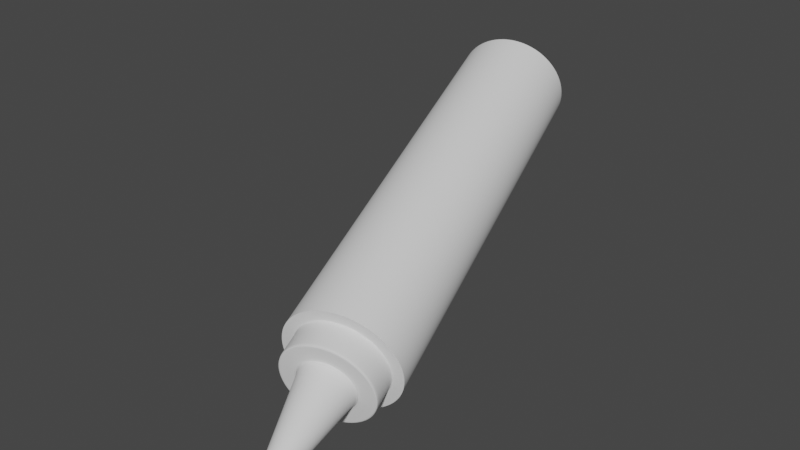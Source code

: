 # Source: sauce_bottle.blend  (saved by Blender 3.3.6; exported with 4.5.12 LTS)
import bpy
from mathutils import Matrix  # noqa: F401  (used for matrix-valued properties, if any)

bpy.ops.wm.read_factory_settings(use_empty=True)
scene = bpy.context.scene
scene.name = 'Scene'

# ---- collections
col_collection = bpy.data.collections.new('Collection'); scene.collection.children.link(col_collection)

# ---- world
world_world = bpy.data.worlds.new('World'); scene.world = world_world
world_world.use_nodes = True; world_world.node_tree.nodes.clear()
_N = world_world.node_tree.nodes; _L = world_world.node_tree.links
n0 = _N.new('ShaderNodeOutputWorld'); n0.name = 'World Output'; n0.location = (300, 300)
n1 = _N.new('ShaderNodeBackground'); n1.name = 'Background'; n1.location = (10, 300)
n1.inputs[0].default_value = (0.05088, 0.05088, 0.05088, 1.0)
_L.new(n1.outputs[0], n0.inputs[0])
n0.is_active_output = True
world_world.color = (0.05088, 0.05088, 0.05088)
world_world.use_sun_shadow = False
world_world.sun_shadow_jitter_overblur = 0.0

# ---- meshes
me_cylinder = bpy.data.meshes.new('Cylinder')
me_cylinder.from_pydata([(-0.0647, 0.2591, -0.03409), (-0.2588, 0.9589, 0.1534), (-0.04586, 0.2635, -0.03093), (-0.24, 0.9633, 0.1566), (-0.02774, 0.2667, -0.02418), (-0.2219, 0.9665, 0.1633), (-0.01104, 0.2687, -0.01409), (-0.2052, 0.9684, 0.1734), (0.003596, 0.2692, -0.001065), (-0.1905, 0.969, 0.1864), (0.01561, 0.2684, 0.01441), (-0.1785, 0.9682, 0.2019), (0.02454, 0.2663, 0.03172), (-0.1696, 0.966, 0.2192), (0.03003, 0.2628, 0.05023), (-0.1641, 0.9626, 0.2377), (0.03189, 0.2583, 0.0692), (-0.1622, 0.958, 0.2567), (0.03003, 0.2527, 0.08791), (-0.1641, 0.9525, 0.2754), (0.02454, 0.2464, 0.1057), (-0.1696, 0.9462, 0.2932), (0.01561, 0.2397, 0.1217), (-0.1785, 0.9394, 0.3092), (0.003596, 0.2326, 0.1355), (-0.1905, 0.9324, 0.323), (-0.01104, 0.2256, 0.1465), (-0.2052, 0.9254, 0.334), (-0.02774, 0.2189, 0.1543), (-0.2219, 0.9187, 0.3418), (-0.04586, 0.2127, 0.1585), (-0.24, 0.9125, 0.346), (-0.0647, 0.2074, 0.1591), (-0.2588, 0.9071, 0.3466), (-0.08355, 0.203, 0.1559), (-0.2777, 0.9028, 0.3434), (-0.1017, 0.1998, 0.1492), (-0.2958, 0.8995, 0.3367), (-0.1184, 0.1978, 0.1391), (-0.3125, 0.8976, 0.3266), (-0.133, 0.1973, 0.1261), (-0.3271, 0.897, 0.3136), (-0.145, 0.1981, 0.1106), (-0.3391, 0.8978, 0.2981), (-0.1539, 0.2003, 0.09328), (-0.3481, 0.9, 0.2808), (-0.1594, 0.2037, 0.07477), (-0.3536, 0.9034, 0.2623), (-0.1613, 0.2083, 0.0558), (-0.3554, 0.908, 0.2433), (-0.1594, 0.2138, 0.03709), (-0.3536, 0.9135, 0.2246), (-0.1539, 0.2201, 0.01935), (-0.3481, 0.9198, 0.2068), (-0.145, 0.2268, 0.003266), (-0.3391, 0.9266, 0.1908), (-0.133, 0.2339, -0.01054), (-0.3271, 0.9336, 0.177), (-0.1184, 0.2409, -0.02154), (-0.3125, 0.9406, 0.166), (-0.1017, 0.2476, -0.0293), (-0.2958, 0.9474, 0.1582), (-0.08355, 0.2538, -0.03354), (-0.2777, 0.9535, 0.154), (-0.0647, 0.2591, -0.03409), (-0.04586, 0.2635, -0.03093), (-0.02774, 0.2667, -0.02418), (-0.01104, 0.2687, -0.01409), (0.003596, 0.2692, -0.001065), (0.01561, 0.2684, 0.01441), (0.02454, 0.2663, 0.03172), (0.03003, 0.2628, 0.05023), (0.03189, 0.2583, 0.0692), (0.03003, 0.2527, 0.08791), (0.02454, 0.2464, 0.1057), (0.01561, 0.2397, 0.1217), (0.003596, 0.2326, 0.1355), (-0.01104, 0.2256, 0.1465), (-0.02774, 0.2189, 0.1543), (-0.04586, 0.2127, 0.1585), (-0.0647, 0.2074, 0.1591), (-0.08355, 0.203, 0.1559), (-0.1017, 0.1998, 0.1492), (-0.1184, 0.1978, 0.1391), (-0.133, 0.1973, 0.1261), (-0.145, 0.1981, 0.1106), (-0.1539, 0.2003, 0.09328), (-0.1594, 0.2037, 0.07477), (-0.1613, 0.2083, 0.0558), (-0.1594, 0.2138, 0.03709), (-0.1539, 0.2201, 0.01935), (-0.145, 0.2268, 0.003266), (-0.133, 0.2339, -0.01054), (-0.1184, 0.2409, -0.02154), (-0.1017, 0.2476, -0.0293), (-0.08355, 0.2538, -0.03354), (-0.0647, 0.2591, -0.03409), (-0.04586, 0.2635, -0.03093), (-0.02774, 0.2667, -0.02418), (-0.01104, 0.2687, -0.01409), (0.003596, 0.2692, -0.001065), (0.01561, 0.2684, 0.01441), (0.02454, 0.2663, 0.03172), (0.03003, 0.2628, 0.05023), (0.03189, 0.2583, 0.0692), (0.03003, 0.2527, 0.08791), (0.02454, 0.2464, 0.1057), (0.01561, 0.2397, 0.1217), (0.003596, 0.2326, 0.1355), (-0.01104, 0.2256, 0.1465), (-0.02774, 0.2189, 0.1543), (-0.04586, 0.2127, 0.1585), (-0.0647, 0.2074, 0.1591), (-0.08355, 0.203, 0.1559), (-0.1017, 0.1998, 0.1492), (-0.1184, 0.1978, 0.1391), (-0.133, 0.1973, 0.1261), (-0.145, 0.1981, 0.1106), (-0.1539, 0.2003, 0.09328), (-0.1594, 0.2037, 0.07477), (-0.1613, 0.2083, 0.0558), (-0.1594, 0.2138, 0.03709), (-0.1539, 0.2201, 0.01935), (-0.145, 0.2268, 0.003266), (-0.133, 0.2339, -0.01054), (-0.1184, 0.2409, -0.02154), (-0.1017, 0.2476, -0.0293), (-0.08355, 0.2538, -0.03354), (-0.0647, 0.254, -0.01477), (-0.04963, 0.2575, -0.01224), (-0.03513, 0.26, -0.006841), (-0.02177, 0.2616, 0.001226), (-0.01006, 0.262, 0.01165), (-0.0004539, 0.2614, 0.02402), (0.006687, 0.2597, 0.03788), (0.01108, 0.2569, 0.05268), (0.01257, 0.2533, 0.06786), (0.01108, 0.2488, 0.08283), (0.006687, 0.2438, 0.09702), (-0.0004539, 0.2384, 0.1099), (-0.01006, 0.2328, 0.1209), (-0.02177, 0.2271, 0.1297), (-0.03513, 0.2218, 0.1359), (-0.04963, 0.2168, 0.1393), (-0.0647, 0.2125, 0.1398), (-0.07978, 0.209, 0.1372), (-0.09428, 0.2065, 0.1318), (-0.1076, 0.2049, 0.1238), (-0.1193, 0.2045, 0.1134), (-0.129, 0.2051, 0.101), (-0.1361, 0.2069, 0.08712), (-0.1405, 0.2096, 0.07232), (-0.142, 0.2133, 0.05714), (-0.1405, 0.2177, 0.04217), (-0.1361, 0.2227, 0.02798), (-0.129, 0.2281, 0.01511), (-0.1193, 0.2338, 0.00407), (-0.1076, 0.2394, -0.004728), (-0.09428, 0.2447, -0.01094), (-0.07978, 0.2497, -0.01433), (-0.05176, 0.2073, -0.02727), (-0.03669, 0.2108, -0.02474), (-0.02219, 0.2134, -0.01934), (-0.008833, 0.2149, -0.01127), (0.002877, 0.2154, -0.0008517), (0.01249, 0.2147, 0.01152), (0.01963, 0.213, 0.02538), (0.02403, 0.2103, 0.04018), (0.02551, 0.2066, 0.05536), (0.02403, 0.2022, 0.07033), (0.01963, 0.1972, 0.08452), (0.01249, 0.1917, 0.09739), (0.002877, 0.1861, 0.1084), (-0.008833, 0.1805, 0.1172), (-0.02219, 0.1751, 0.1234), (-0.03669, 0.1702, 0.1268), (-0.05176, 0.1659, 0.1273), (-0.06684, 0.1624, 0.1247), (-0.08134, 0.1598, 0.1193), (-0.0947, 0.1583, 0.1113), (-0.1064, 0.1578, 0.1009), (-0.116, 0.1585, 0.08848), (-0.1232, 0.1602, 0.07462), (-0.1276, 0.1629, 0.05982), (-0.129, 0.1666, 0.04464), (-0.1276, 0.171, 0.02967), (-0.1232, 0.176, 0.01548), (-0.116, 0.1815, 0.002613), (-0.1064, 0.1871, -0.00843), (-0.0947, 0.1927, -0.01723), (-0.08134, 0.1981, -0.02344), (-0.06684, 0.203, -0.02683), (-0.05176, 0.199, 0.003635), (-0.04272, 0.2011, 0.005154), (-0.03402, 0.2027, 0.008395), (-0.02601, 0.2036, 0.01324), (-0.01898, 0.2039, 0.01949), (-0.01321, 0.2035, 0.02691), (-0.008929, 0.2024, 0.03523), (-0.00629, 0.2008, 0.04411), (-0.005399, 0.1986, 0.05322), (-0.00629, 0.1959, 0.0622), (-0.008929, 0.1929, 0.07071), (-0.01321, 0.1897, 0.07843), (-0.01898, 0.1863, 0.08506), (-0.02601, 0.1829, 0.09034), (-0.03402, 0.1797, 0.09407), (-0.04272, 0.1768, 0.0961), (-0.05176, 0.1742, 0.09636), (-0.06081, 0.1721, 0.09485), (-0.06951, 0.1705, 0.0916), (-0.07752, 0.1696, 0.08676), (-0.08455, 0.1693, 0.08051), (-0.09031, 0.1697, 0.07309), (-0.0946, 0.1708, 0.06477), (-0.09724, 0.1724, 0.05589), (-0.09813, 0.1746, 0.04678), (-0.09724, 0.1773, 0.0378), (-0.0946, 0.1803, 0.02929), (-0.09031, 0.1835, 0.02157), (-0.08455, 0.1869, 0.01494), (-0.07752, 0.1903, 0.009663), (-0.06951, 0.1935, 0.005934), (-0.06081, 0.1964, 0.003899), (-8.397e-08, 0.003354, -0.01252), (0.002442, 0.003922, -0.01211), (0.004791, 0.004339, -0.01123), (0.006955, 0.004589, -0.009927), (0.008852, 0.004663, -0.008238), (0.01041, 0.004557, -0.006233), (0.01157, 0.004277, -0.003989), (0.01228, 0.003832, -0.001591), (0.01252, 0.00324, 0.000868), (0.01228, 0.002523, 0.003294), (0.01157, 0.00171, 0.005592), (0.01041, 0.0008302, 0.007677), (0.008852, -8.105e-05, 0.009466), (0.006955, -0.0009892, 0.01089), (0.004791, -0.001859, 0.0119), (0.002442, -0.002658, 0.01245), (-8.616e-08, -0.003355, 0.01252), (-0.002442, -0.003922, 0.01211), (-0.004791, -0.004339, 0.01123), (-0.006955, -0.004589, 0.009926), (-0.008852, -0.004663, 0.008238), (-0.01041, -0.004558, 0.006233), (-0.01157, -0.004277, 0.003988), (-0.01228, -0.003832, 0.001591), (-0.01252, -0.00324, -0.0008683), (-0.01228, -0.002524, -0.003294), (-0.01157, -0.00171, -0.005593), (-0.01041, -0.0008306, -0.007677), (-0.008852, 8.058e-05, -0.009466), (-0.006955, 0.0009887, -0.01089), (-0.004791, 0.001859, -0.0119), (-0.002442, 0.002658, -0.01245), (-0.2578, 0.9552, 0.1524), (-0.2389, 0.9596, 0.1556), (-0.2208, 0.9628, 0.1623), (-0.2041, 0.9647, 0.1724), (-0.1895, 0.9653, 0.1854), (-0.1775, 0.9645, 0.2009), (-0.1685, 0.9623, 0.2182), (-0.1631, 0.9589, 0.2367), (-0.1612, 0.9543, 0.2557), (-0.1631, 0.9488, 0.2744), (-0.1685, 0.9425, 0.2922), (-0.1775, 0.9357, 0.3082), (-0.1895, 0.9287, 0.322), (-0.2041, 0.9217, 0.333), (-0.2208, 0.915, 0.3408), (-0.2389, 0.9088, 0.345), (-0.2578, 0.9034, 0.3456), (-0.2766, 0.899, 0.3424), (-0.2948, 0.8958, 0.3357), (-0.3115, 0.8939, 0.3256), (-0.3261, 0.8933, 0.3126), (-0.3381, 0.8941, 0.2971), (-0.347, 0.8963, 0.2798), (-0.3525, 0.8997, 0.2613), (-0.3544, 0.9043, 0.2423), (-0.3525, 0.9098, 0.2236), (-0.347, 0.9161, 0.2059), (-0.3381, 0.9229, 0.1898), (-0.3261, 0.9299, 0.176), (-0.3115, 0.9369, 0.165), (-0.2948, 0.9436, 0.1572), (-0.2766, 0.9498, 0.153), (-0.24, 0.9633, 0.1566), (-0.2588, 0.9589, 0.1534), (-0.2219, 0.9665, 0.1633), (-0.2052, 0.9684, 0.1734), (-0.1905, 0.969, 0.1864), (-0.1785, 0.9682, 0.2019), (-0.1696, 0.966, 0.2192), (-0.1641, 0.9626, 0.2377), (-0.1622, 0.958, 0.2567), (-0.1641, 0.9525, 0.2754), (-0.1696, 0.9462, 0.2932), (-0.1785, 0.9394, 0.3092), (-0.1905, 0.9324, 0.323), (-0.2052, 0.9254, 0.334), (-0.2219, 0.9187, 0.3418), (-0.24, 0.9125, 0.346), (-0.2588, 0.9071, 0.3466), (-0.2777, 0.9028, 0.3434), (-0.2958, 0.8995, 0.3367), (-0.3125, 0.8976, 0.3266), (-0.3271, 0.897, 0.3136), (-0.3391, 0.8978, 0.2981), (-0.3481, 0.9, 0.2808), (-0.3536, 0.9034, 0.2623), (-0.3554, 0.908, 0.2433), (-0.3536, 0.9135, 0.2246), (-0.3481, 0.9198, 0.2068), (-0.3391, 0.9266, 0.1908), (-0.3271, 0.9336, 0.177), (-0.3125, 0.9406, 0.166), (-0.2958, 0.9474, 0.1582), (-0.2777, 0.9535, 0.154), (-0.04586, 0.2635, -0.03093), (-0.02774, 0.2667, -0.02418), (-0.01104, 0.2687, -0.01409), (0.003596, 0.2692, -0.001065), (0.01561, 0.2684, 0.01441), (0.02454, 0.2663, 0.03172), (0.03003, 0.2628, 0.05023), (0.03189, 0.2583, 0.0692), (0.03003, 0.2527, 0.08791), (0.02454, 0.2464, 0.1057), (0.01561, 0.2397, 0.1217), (0.003596, 0.2326, 0.1355), (-0.01104, 0.2256, 0.1465), (-0.02774, 0.2189, 0.1543), (-0.04586, 0.2127, 0.1585), (-0.0647, 0.2074, 0.1591), (-0.08355, 0.203, 0.1559), (-0.1017, 0.1998, 0.1492), (-0.1184, 0.1978, 0.1391), (-0.133, 0.1973, 0.1261), (-0.145, 0.1981, 0.1106), (-0.1539, 0.2003, 0.09328), (-0.1594, 0.2037, 0.07477), (-0.1613, 0.2083, 0.0558), (-0.1594, 0.2138, 0.03709), (-0.1539, 0.2201, 0.01935), (-0.145, 0.2268, 0.003266), (-0.133, 0.2339, -0.01054), (-0.1184, 0.2409, -0.02154), (-0.1017, 0.2476, -0.0293), (-0.08355, 0.2538, -0.03354), (-0.0647, 0.2591, -0.03409), (0.01257, 0.2533, 0.06786), (0.01108, 0.2569, 0.05268), (-0.1361, 0.2069, 0.08712), (-0.129, 0.2051, 0.101), (0.01108, 0.2488, 0.08283), (-0.1405, 0.2096, 0.07232), (0.006687, 0.2438, 0.09702), (-0.142, 0.2133, 0.05714), (-0.0004539, 0.2384, 0.1099), (-0.1405, 0.2177, 0.04217), (-0.01006, 0.2328, 0.1209), (-0.1361, 0.2227, 0.02798), (-0.02177, 0.2271, 0.1297), (-0.129, 0.2281, 0.01511), (-0.03513, 0.2218, 0.1359), (-0.04963, 0.2575, -0.01224), (-0.0647, 0.254, -0.01477), (-0.1193, 0.2338, 0.00407), (-0.04963, 0.2168, 0.1393), (-0.03513, 0.26, -0.006841), (-0.1076, 0.2394, -0.004728), (-0.0647, 0.2125, 0.1398), (-0.02177, 0.2616, 0.001226), (-0.09428, 0.2447, -0.01094), (-0.07978, 0.209, 0.1372), (-0.01006, 0.262, 0.01165), (-0.07978, 0.2497, -0.01433), (-0.09428, 0.2065, 0.1318), (-0.0004539, 0.2614, 0.02402), (-0.1076, 0.2049, 0.1238), (0.006687, 0.2597, 0.03788), (-0.1193, 0.2045, 0.1134), (0.02551, 0.2066, 0.05536), (-0.1232, 0.1602, 0.07462), (0.02403, 0.2022, 0.07033), (-0.1276, 0.1629, 0.05982), (0.01963, 0.1972, 0.08452), (-0.129, 0.1666, 0.04464), (0.01249, 0.1917, 0.09739), (-0.1276, 0.171, 0.02967), (0.002877, 0.1861, 0.1084), (-0.1232, 0.176, 0.01548), (-0.008833, 0.1805, 0.1172), (-0.116, 0.1815, 0.002613), (-0.02219, 0.1751, 0.1234), (-0.03669, 0.2108, -0.02474), (-0.1064, 0.1871, -0.00843), (-0.03669, 0.1702, 0.1268), (-0.02219, 0.2134, -0.01934), (-0.0947, 0.1927, -0.01723), (-0.05176, 0.1659, 0.1273), (-0.008833, 0.2149, -0.01127), (-0.08134, 0.1981, -0.02344), (-0.06684, 0.1624, 0.1247), (0.002877, 0.2154, -0.0008517), (-0.06684, 0.203, -0.02683), (-0.08134, 0.1598, 0.1193), (0.01249, 0.2147, 0.01152), (-0.0947, 0.1583, 0.1113), (0.01963, 0.213, 0.02538), (-0.1064, 0.1578, 0.1009), (0.02403, 0.2103, 0.04018), (-0.116, 0.1585, 0.08848), (-0.05176, 0.2073, -0.02727), (-0.03402, 0.1797, 0.09407), (-0.02601, 0.1829, 0.09034), (-0.04272, 0.2011, 0.005154), (-0.05176, 0.199, 0.003635), (-0.08455, 0.1869, 0.01494), (-0.09031, 0.1835, 0.02157), (-0.04272, 0.1768, 0.0961), (-0.03402, 0.2027, 0.008395), (-0.07752, 0.1903, 0.009663), (-0.05176, 0.1742, 0.09636), (-0.02601, 0.2036, 0.01324), (-0.06951, 0.1935, 0.005934), (-0.06081, 0.1721, 0.09485), (-0.01898, 0.2039, 0.01949), (-0.06081, 0.1964, 0.003899), (-0.06951, 0.1705, 0.0916), (-0.01321, 0.2035, 0.02691), (-0.07752, 0.1696, 0.08676), (-0.008929, 0.2024, 0.03523), (-0.08455, 0.1693, 0.08051), (-0.00629, 0.2008, 0.04411), (-0.09031, 0.1697, 0.07309), (-0.005399, 0.1986, 0.05322), (-0.0946, 0.1708, 0.06477), (-0.00629, 0.1959, 0.0622), (-0.09724, 0.1724, 0.05589), (-0.008929, 0.1929, 0.07071), (-0.09813, 0.1746, 0.04678), (-0.01321, 0.1897, 0.07843), (-0.09724, 0.1773, 0.0378), (-0.01898, 0.1863, 0.08506), (-0.0946, 0.1803, 0.02929), (0.00479, -0.001859, 0.0119), (0.002442, 0.003922, -0.01211), (-0.008852, 8.058e-05, -0.009466), (0.002442, -0.002658, 0.01245), (0.004791, 0.004339, -0.01123), (-0.006955, 0.0009887, -0.01089), (-8.616e-08, -0.003355, 0.01252), (0.006955, 0.004589, -0.009927), (-0.004791, 0.001859, -0.0119), (-0.002442, -0.003922, 0.01211), (0.008852, 0.004663, -0.008238), (-0.002442, 0.002658, -0.01245), (-0.004791, -0.004339, 0.01123), (0.01041, 0.004557, -0.006233), (-0.006955, -0.004589, 0.009926), (0.01157, 0.004277, -0.003989), (-0.008852, -0.004663, 0.008238), (0.01228, 0.003832, -0.001591), (-0.01041, -0.004558, 0.006233), (0.01252, 0.00324, 0.000868), (-0.01157, -0.004277, 0.003988), (0.01228, 0.002523, 0.003294), (-0.01228, -0.003832, 0.001591), (0.01157, 0.00171, 0.005592), (-0.01252, -0.00324, -0.0008683), (0.01041, 0.0008302, 0.007677), (-0.01228, -0.002524, -0.003294), (0.008852, -8.105e-05, 0.009466), (-0.01157, -0.00171, -0.005593), (0.006955, -0.0009892, 0.01089), (-8.397e-08, 0.003354, -0.01252), (-0.01041, -0.0008306, -0.007677), (-8.397e-08, 0.003354, -0.01252), (0.002442, 0.003922, -0.01211), (0.004791, 0.004339, -0.01123), (0.006955, 0.004589, -0.009927), (0.008852, 0.004663, -0.008238), (0.01041, 0.004557, -0.006233), (0.01157, 0.004277, -0.003989), (0.01228, 0.003832, -0.001591), (0.01252, 0.00324, 0.000868), (0.01228, 0.002523, 0.003294), (0.01157, 0.00171, 0.005592), (0.01041, 0.0008302, 0.007677), (0.008852, -8.105e-05, 0.009466), (0.006955, -0.0009892, 0.01089), (0.004791, -0.001859, 0.0119), (0.002442, -0.002658, 0.01245), (-8.616e-08, -0.003355, 0.01252), (-0.002442, -0.003922, 0.01211), (-0.004791, -0.004339, 0.01123), (-0.006955, -0.004589, 0.009926), (-0.008852, -0.004663, 0.008238), (-0.01041, -0.004558, 0.006233), (-0.01157, -0.004277, 0.003988), (-0.01228, -0.003832, 0.001591), (-0.01252, -0.00324, -0.0008683), (-0.01228, -0.002524, -0.003294), (-0.01157, -0.00171, -0.005593), (-0.01041, -0.0008306, -0.007677), (-0.008852, 8.058e-05, -0.009466), (-0.006955, 0.0009887, -0.01089), (-0.004791, 0.001859, -0.0119), (-0.002442, 0.002658, -0.01245)], [], [(256, 289, 288, 257), (257, 288, 290, 258), (258, 290, 291, 259), (259, 291, 292, 260), (260, 292, 293, 261), (261, 293, 294, 262), (262, 294, 295, 263), (263, 295, 296, 264), (264, 296, 297, 265), (265, 297, 298, 266), (266, 298, 299, 267), (267, 299, 300, 268), (268, 300, 301, 269), (269, 301, 302, 270), (270, 302, 303, 271), (271, 303, 304, 272), (272, 304, 305, 273), (273, 305, 306, 274), (274, 306, 307, 275), (275, 307, 308, 276), (276, 308, 309, 277), (277, 309, 310, 278), (278, 310, 311, 279), (279, 311, 312, 280), (280, 312, 313, 281), (281, 313, 314, 282), (282, 314, 315, 283), (283, 315, 316, 284), (284, 316, 317, 285), (285, 317, 318, 286), (3, 1, 63, 61, 59, 57, 55, 53, 51, 49, 47, 45, 43, 41, 39, 37, 35, 33, 31, 29, 27, 25, 23, 21, 19, 17, 15, 13, 11, 9, 7, 5), (286, 318, 319, 287), (287, 319, 289, 256), (2, 4, 66, 65), (65, 66, 98, 97), (20, 22, 75, 74), (38, 40, 84, 83), (56, 58, 93, 92), (12, 14, 71, 70), (30, 32, 80, 79), (48, 50, 89, 88), (4, 6, 67, 66), (22, 24, 76, 75), (40, 42, 85, 84), (58, 60, 94, 93), (14, 16, 72, 71), (32, 34, 81, 80), (50, 52, 90, 89), (6, 8, 68, 67), (24, 26, 77, 76), (42, 44, 86, 85), (60, 62, 95, 94), (16, 18, 73, 72), (34, 36, 82, 81), (52, 54, 91, 90), (8, 10, 69, 68), (26, 28, 78, 77), (44, 46, 87, 86), (0, 2, 65, 64), (62, 0, 64, 95), (18, 20, 74, 73), (36, 38, 83, 82), (54, 56, 92, 91), (10, 12, 70, 69), (28, 30, 79, 78), (46, 48, 88, 87), (100, 101, 133, 132), (92, 93, 125, 124), (79, 80, 112, 111), (66, 67, 99, 98), (93, 94, 126, 125), (80, 81, 113, 112), (67, 68, 100, 99), (94, 95, 127, 126), (81, 82, 114, 113), (68, 69, 101, 100), (95, 64, 96, 127), (82, 83, 115, 114), (69, 70, 102, 101), (83, 84, 116, 115), (70, 71, 103, 102), (84, 85, 117, 116), (71, 72, 104, 103), (85, 86, 118, 117), (72, 73, 105, 104), (86, 87, 119, 118), (73, 74, 106, 105), (87, 88, 120, 119), (74, 75, 107, 106), (88, 89, 121, 120), (75, 76, 108, 107), (89, 90, 122, 121), (76, 77, 109, 108), (90, 91, 123, 122), (77, 78, 110, 109), (64, 65, 97, 96), (91, 92, 124, 123), (78, 79, 111, 110), (413, 384, 168, 167), (127, 96, 128, 159), (114, 115, 147, 146), (101, 102, 134, 133), (115, 116, 148, 147), (102, 103, 135, 134), (116, 117, 149, 148), (103, 104, 136, 135), (117, 118, 150, 149), (104, 105, 137, 136), (118, 119, 151, 150), (105, 106, 138, 137), (119, 120, 152, 151), (106, 107, 139, 138), (120, 121, 153, 152), (107, 108, 140, 139), (121, 122, 154, 153), (108, 109, 141, 140), (122, 123, 155, 154), (109, 110, 142, 141), (96, 97, 129, 128), (123, 124, 156, 155), (110, 111, 143, 142), (97, 98, 130, 129), (124, 125, 157, 156), (111, 112, 144, 143), (98, 99, 131, 130), (125, 126, 158, 157), (112, 113, 145, 144), (99, 100, 132, 131), (126, 127, 159, 158), (113, 114, 146, 145), (170, 171, 203, 202), (414, 385, 182, 181), (384, 386, 169, 168), (385, 387, 183, 182), (386, 388, 170, 169), (387, 389, 184, 183), (388, 390, 171, 170), (389, 391, 185, 184), (390, 392, 172, 171), (391, 393, 186, 185), (392, 394, 173, 172), (393, 395, 187, 186), (394, 396, 174, 173), (415, 397, 161, 160), (395, 398, 188, 187), (396, 399, 175, 174), (397, 400, 162, 161), (398, 401, 189, 188), (399, 402, 176, 175), (400, 403, 163, 162), (401, 404, 190, 189), (402, 405, 177, 176), (403, 406, 164, 163), (404, 407, 191, 190), (405, 408, 178, 177), (406, 409, 165, 164), (407, 415, 160, 191), (408, 410, 179, 178), (409, 411, 166, 165), (410, 412, 180, 179), (411, 413, 167, 166), (412, 414, 181, 180), (477, 448, 494, 493), (184, 185, 217, 216), (171, 172, 204, 203), (185, 186, 218, 217), (172, 173, 205, 204), (186, 187, 219, 218), (173, 174, 206, 205), (160, 161, 193, 192), (187, 188, 220, 219), (174, 175, 207, 206), (161, 162, 194, 193), (188, 189, 221, 220), (175, 176, 208, 207), (162, 163, 195, 194), (189, 190, 222, 221), (176, 177, 209, 208), (163, 164, 196, 195), (190, 191, 223, 222), (177, 178, 210, 209), (164, 165, 197, 196), (191, 160, 192, 223), (178, 179, 211, 210), (165, 166, 198, 197), (179, 180, 212, 211), (166, 167, 199, 198), (180, 181, 213, 212), (167, 168, 200, 199), (181, 182, 214, 213), (168, 169, 201, 200), (182, 183, 215, 214), (169, 170, 202, 201), (183, 184, 216, 215), (224, 225, 226, 227, 228, 229, 230, 231, 232, 233, 234, 235, 236, 237, 238, 239, 240, 241, 242, 243, 244, 245, 246, 247, 248, 249, 250, 251, 252, 253, 254, 255), (478, 449, 481, 480), (479, 450, 508, 507), (448, 451, 495, 494), (449, 452, 482, 481), (450, 453, 509, 508), (451, 454, 496, 495), (452, 455, 483, 482), (453, 456, 510, 509), (454, 457, 497, 496), (455, 458, 484, 483), (456, 459, 511, 510), (457, 460, 498, 497), (458, 461, 485, 484), (459, 478, 480, 511), (460, 462, 499, 498), (461, 463, 486, 485), (462, 464, 500, 499), (463, 465, 487, 486), (464, 466, 501, 500), (465, 467, 488, 487), (466, 468, 502, 501), (467, 469, 489, 488), (468, 470, 503, 502), (469, 471, 490, 489), (470, 472, 504, 503), (471, 473, 491, 490), (472, 474, 505, 504), (473, 475, 492, 491), (474, 476, 506, 505), (475, 477, 493, 492), (476, 479, 507, 506), (350, 287, 256, 351), (349, 286, 287, 350), (348, 285, 286, 349), (347, 284, 285, 348), (346, 283, 284, 347), (345, 282, 283, 346), (344, 281, 282, 345), (343, 280, 281, 344), (342, 279, 280, 343), (341, 278, 279, 342), (340, 277, 278, 341), (339, 276, 277, 340), (338, 275, 276, 339), (337, 274, 275, 338), (336, 273, 274, 337), (335, 272, 273, 336), (334, 271, 272, 335), (333, 270, 271, 334), (332, 269, 270, 333), (331, 268, 269, 332), (330, 267, 268, 331), (329, 266, 267, 330), (328, 265, 266, 329), (327, 264, 265, 328), (326, 263, 264, 327), (325, 262, 263, 326), (324, 261, 262, 325), (323, 260, 261, 324), (322, 259, 260, 323), (321, 258, 259, 322), (320, 257, 258, 321), (351, 256, 257, 320), (1, 3, 288, 289), (3, 5, 290, 288), (5, 7, 291, 290), (7, 9, 292, 291), (9, 11, 293, 292), (11, 13, 294, 293), (13, 15, 295, 294), (15, 17, 296, 295), (17, 19, 297, 296), (19, 21, 298, 297), (21, 23, 299, 298), (23, 25, 300, 299), (25, 27, 301, 300), (27, 29, 302, 301), (29, 31, 303, 302), (31, 33, 304, 303), (33, 35, 305, 304), (35, 37, 306, 305), (37, 39, 307, 306), (39, 41, 308, 307), (41, 43, 309, 308), (43, 45, 310, 309), (45, 47, 311, 310), (47, 49, 312, 311), (49, 51, 313, 312), (51, 53, 314, 313), (53, 55, 315, 314), (55, 57, 316, 315), (57, 59, 317, 316), (59, 61, 318, 317), (61, 63, 319, 318), (63, 1, 289, 319), (0, 351, 320, 2), (2, 320, 321, 4), (4, 321, 322, 6), (6, 322, 323, 8), (8, 323, 324, 10), (10, 324, 325, 12), (12, 325, 326, 14), (14, 326, 327, 16), (16, 327, 328, 18), (18, 328, 329, 20), (20, 329, 330, 22), (22, 330, 331, 24), (24, 331, 332, 26), (26, 332, 333, 28), (28, 333, 334, 30), (30, 334, 335, 32), (32, 335, 336, 34), (34, 336, 337, 36), (36, 337, 338, 38), (38, 338, 339, 40), (40, 339, 340, 42), (42, 340, 341, 44), (44, 341, 342, 46), (46, 342, 343, 48), (48, 343, 344, 50), (50, 344, 345, 52), (52, 345, 346, 54), (54, 346, 347, 56), (56, 347, 348, 58), (58, 348, 349, 60), (60, 349, 350, 62), (62, 350, 351, 0), (148, 149, 355, 383), (134, 135, 353, 382), (147, 148, 383, 381), (133, 134, 382, 380), (146, 147, 381, 379), (159, 128, 368, 378), (132, 133, 380, 377), (145, 146, 379, 376), (158, 159, 378, 375), (131, 132, 377, 374), (144, 145, 376, 373), (157, 158, 375, 372), (130, 131, 374, 371), (143, 144, 373, 370), (156, 157, 372, 369), (129, 130, 371, 367), (142, 143, 370, 366), (155, 156, 369, 365), (128, 129, 367, 368), (141, 142, 366, 364), (154, 155, 365, 363), (140, 141, 364, 362), (153, 154, 363, 361), (139, 140, 362, 360), (152, 153, 361, 359), (138, 139, 360, 358), (151, 152, 359, 357), (137, 138, 358, 356), (150, 151, 357, 354), (136, 137, 356, 352), (149, 150, 354, 355), (135, 136, 352, 353), (383, 355, 414, 412), (382, 353, 413, 411), (381, 383, 412, 410), (380, 382, 411, 409), (379, 381, 410, 408), (378, 368, 415, 407), (377, 380, 409, 406), (376, 379, 408, 405), (375, 378, 407, 404), (374, 377, 406, 403), (373, 376, 405, 402), (372, 375, 404, 401), (371, 374, 403, 400), (370, 373, 402, 399), (369, 372, 401, 398), (367, 371, 400, 397), (366, 370, 399, 396), (365, 369, 398, 395), (368, 367, 397, 415), (364, 366, 396, 394), (363, 365, 395, 393), (362, 364, 394, 392), (361, 363, 393, 391), (360, 362, 392, 390), (359, 361, 391, 389), (358, 360, 390, 388), (357, 359, 389, 387), (356, 358, 388, 386), (354, 357, 387, 385), (352, 356, 386, 384), (355, 354, 385, 414), (353, 352, 384, 413), (218, 219, 421, 447), (204, 205, 417, 446), (217, 218, 447, 445), (203, 204, 446, 444), (216, 217, 445, 443), (202, 203, 444, 442), (215, 216, 443, 441), (201, 202, 442, 440), (214, 215, 441, 439), (200, 201, 440, 438), (213, 214, 439, 437), (199, 200, 438, 436), (212, 213, 437, 435), (198, 199, 436, 434), (211, 212, 435, 433), (197, 198, 434, 432), (210, 211, 433, 431), (223, 192, 419, 430), (196, 197, 432, 429), (209, 210, 431, 428), (222, 223, 430, 427), (195, 196, 429, 426), (208, 209, 428, 425), (221, 222, 427, 424), (194, 195, 426, 423), (207, 208, 425, 422), (220, 221, 424, 420), (193, 194, 423, 418), (206, 207, 422, 416), (219, 220, 420, 421), (192, 193, 418, 419), (205, 206, 416, 417), (447, 421, 479, 476), (446, 417, 477, 475), (445, 447, 476, 474), (444, 446, 475, 473), (443, 445, 474, 472), (442, 444, 473, 471), (441, 443, 472, 470), (440, 442, 471, 469), (439, 441, 470, 468), (438, 440, 469, 467), (437, 439, 468, 466), (436, 438, 467, 465), (435, 437, 466, 464), (434, 436, 465, 463), (433, 435, 464, 462), (432, 434, 463, 461), (431, 433, 462, 460), (430, 419, 478, 459), (429, 432, 461, 458), (428, 431, 460, 457), (427, 430, 459, 456), (426, 429, 458, 455), (425, 428, 457, 454), (424, 427, 456, 453), (423, 426, 455, 452), (422, 425, 454, 451), (420, 424, 453, 450), (418, 423, 452, 449), (416, 422, 451, 448), (421, 420, 450, 479), (419, 418, 449, 478), (417, 416, 448, 477), (225, 224, 480, 481), (226, 225, 481, 482), (227, 226, 482, 483), (228, 227, 483, 484), (229, 228, 484, 485), (230, 229, 485, 486), (231, 230, 486, 487), (232, 231, 487, 488), (233, 232, 488, 489), (234, 233, 489, 490), (235, 234, 490, 491), (236, 235, 491, 492), (237, 236, 492, 493), (238, 237, 493, 494), (239, 238, 494, 495), (240, 239, 495, 496), (241, 240, 496, 497), (242, 241, 497, 498), (243, 242, 498, 499), (244, 243, 499, 500), (245, 244, 500, 501), (246, 245, 501, 502), (247, 246, 502, 503), (248, 247, 503, 504), (249, 248, 504, 505), (250, 249, 505, 506), (251, 250, 506, 507), (252, 251, 507, 508), (253, 252, 508, 509), (254, 253, 509, 510), (255, 254, 510, 511), (224, 255, 511, 480)])
_uv = me_cylinder.uv_layers.new(name='UVMap')
_uv.uv.foreach_set('vector', [1.0, 1.0, 1.0, 1.0, 0.9688, 1.0, 0.9688, 1.0, 0.9688, 1.0, 0.9688, 1.0, 0.9375, 1.0, 0.9375, 1.0, 0.9375, 1.0, 0.9375, 1.0, 0.9062, 1.0, 0.9062, 1.0, 0.9062, 1.0, 0.9062, 1.0, 0.875, 1.0, 0.875, 1.0, 0.875, 1.0, 0.875, 1.0, 0.8438, 1.0, 0.8438, 1.0, 0.8438, 1.0, 0.8438, 1.0, 0.8125, 1.0, 0.8125, 1.0, 0.8125, 1.0, 0.8125, 1.0, 0.7812, 0.9208, 0.7812, 0.9208, 0.7812, 0.9208, 0.7812, 0.9208, 0.75, 1.0, 0.75, 1.0, 0.75, 1.0, 0.75, 1.0, 0.7188, 1.0, 0.7188, 1.0, 0.7188, 1.0, 0.7188, 1.0, 0.6875, 1.0, 0.6875, 1.0, 0.6875, 1.0, 0.6875, 1.0, 0.6563, 1.0, 0.6563, 1.0, 0.6563, 1.0, 0.6563, 1.0, 0.625, 1.0, 0.625, 1.0, 0.625, 1.0, 0.625, 1.0, 0.5938, 1.0, 0.5938, 1.0, 0.5938, 1.0, 0.5938, 1.0, 0.5625, 1.0, 0.5625, 1.0, 0.5625, 1.0, 0.5625, 1.0, 0.5312, 1.0, 0.5312, 1.0, 0.5312, 1.0, 0.5312, 1.0, 0.5, 1.0, 0.5, 1.0, 0.5, 1.0, 0.5, 1.0, 0.4688, 1.0, 0.4688, 1.0, 0.4688, 1.0, 0.4688, 1.0, 0.4375, 1.0, 0.4375, 1.0, 0.4375, 1.0, 0.4375, 1.0, 0.4062, 1.0, 0.4062, 1.0, 0.4062, 1.0, 0.4062, 1.0, 0.375, 1.0, 0.375, 1.0, 0.375, 1.0, 0.375, 1.0, 0.3438, 1.0, 0.3438, 1.0, 0.3438, 1.0, 0.3438, 1.0, 0.3125, 1.0, 0.3125, 1.0, 0.3125, 1.0, 0.3125, 1.0, 0.2812, 1.0, 0.2812, 1.0, 0.2812, 1.0, 0.2812, 1.0, 0.25, 1.0, 0.25, 1.0, 0.25, 1.0, 0.25, 1.0, 0.2188, 0.9208, 0.2188, 0.9208, 0.2188, 0.9208, 0.2188, 0.9208, 0.1875, 1.0, 0.1875, 1.0, 0.1875, 1.0, 0.1875, 1.0, 0.1562, 1.0, 0.1562, 1.0, 0.1562, 1.0, 0.1562, 1.0, 0.125, 1.0, 0.125, 1.0, 0.125, 1.0, 0.125, 1.0, 0.09375, 1.0, 0.09375, 1.0, 0.09375, 1.0, 0.09375, 1.0, 0.0625, 1.0, 0.0625, 1.0, 0.2968, 0.4854, 0.25, 0.49, 0.2032, 0.4854, 0.1582, 0.4717, 0.1167, 0.4496, 0.08029, 0.4197, 0.05045, 0.3833, 0.02827, 0.3418, 0.01461, 0.2968, 0.01, 0.25, 0.01461, 0.2032, 0.02827, 0.1582, 0.05045, 0.1167, 0.08029, 0.08029, 0.1167, 0.05045, 0.1582, 0.02827, 0.2032, 0.01461, 0.25, 0.01, 0.2968, 0.01461, 0.3418, 0.02827, 0.3833, 0.05045, 0.4197, 0.08029, 0.4496, 0.1167, 0.4717, 0.1582, 0.4854, 0.2032, 0.49, 0.25, 0.4854, 0.2968, 0.4717, 0.3418, 0.4496, 0.3833, 0.4197, 0.4197, 0.3833, 0.4496, 0.3418, 0.4717, 0.0625, 1.0, 0.0625, 1.0, 0.03125, 1.0, 0.03125, 1.0, 0.03125, 1.0, 0.03125, 1.0, 9.313e-10, 1.0, 9.313e-10, 1.0, 0.9688, 0.5, 0.9375, 0.5, 0.9375, 0.5, 0.9688, 0.5, 0.9688, 0.5, 0.9375, 0.5, 0.9375, 0.5, 0.9688, 0.5, 0.6875, 0.5, 0.6562, 0.5, 0.6562, 0.5, 0.6875, 0.5, 0.4062, 0.5, 0.375, 0.5, 0.375, 0.5, 0.4062, 0.5, 0.125, 0.5, 0.09375, 0.5, 0.09375, 0.5, 0.125, 0.5, 0.8125, 0.5, 0.7812, 0.5, 0.7812, 0.5, 0.8125, 0.5, 0.5312, 0.5, 0.5, 0.5, 0.5, 0.5, 0.5312, 0.5, 0.25, 0.5, 0.2188, 0.5, 0.2188, 0.5, 0.25, 0.5, 0.9375, 0.5, 0.9062, 0.5, 0.9062, 0.5, 0.9375, 0.5, 0.6562, 0.5, 0.625, 0.5, 0.625, 0.5, 0.6562, 0.5, 0.375, 0.5, 0.3438, 0.5, 0.3438, 0.5, 0.375, 0.5, 0.09375, 0.5, 0.0625, 0.5, 0.0625, 0.5, 0.09375, 0.5, 0.7812, 0.5, 0.75, 0.5, 0.75, 0.5, 0.7812, 0.5, 0.5, 0.5, 0.4688, 0.5, 0.4688, 0.5, 0.5, 0.5, 0.2188, 0.5, 0.1875, 0.5, 0.1875, 0.5, 0.2188, 0.5, 0.9062, 0.5, 0.875, 0.5, 0.875, 0.5, 0.9062, 0.5, 0.625, 0.5, 0.5938, 0.5, 0.5938, 0.5, 0.625, 0.5, 0.3438, 0.5, 0.3125, 0.5, 0.3125, 0.5, 0.3438, 0.5, 0.0625, 0.5, 0.03125, 0.5, 0.03125, 0.5, 0.0625, 0.5, 0.75, 0.5, 0.7188, 0.5, 0.7188, 0.5, 0.75, 0.5, 0.4688, 0.5, 0.4375, 0.5, 0.4375, 0.5, 0.4688, 0.5, 0.1875, 0.5, 0.1562, 0.5, 0.1562, 0.5, 0.1875, 0.5, 0.875, 0.5, 0.8438, 0.5, 0.8438, 0.5, 0.875, 0.5, 0.5938, 0.5, 0.5625, 0.5, 0.5625, 0.5, 0.5938, 0.5, 0.3125, 0.5, 0.2812, 0.5, 0.2812, 0.5, 0.3125, 0.5, 1.0, 0.5, 0.9688, 0.5, 0.9688, 0.5, 1.0, 0.5, 0.03125, 0.5, 0.0, 0.5, 0.0, 0.5, 0.03125, 0.5, 0.7188, 0.5, 0.6875, 0.5, 0.6875, 0.5, 0.7188, 0.5, 0.4375, 0.5, 0.4062, 0.5, 0.4062, 0.5, 0.4375, 0.5, 0.1562, 0.5, 0.125, 0.5, 0.125, 0.5, 0.1562, 0.5, 0.8438, 0.5, 0.8125, 0.5, 0.8125, 0.5, 0.8438, 0.5, 0.5625, 0.5, 0.5312, 0.5, 0.5312, 0.5, 0.5625, 0.5, 0.2812, 0.5, 0.25, 0.5, 0.25, 0.5, 0.2812, 0.5, 0.875, 0.5, 0.8438, 0.5, 0.8438, 0.5, 0.875, 0.5, 0.125, 0.5, 0.09375, 0.5, 0.09375, 0.5, 0.125, 0.5, 0.5312, 0.5, 0.5, 0.5, 0.5, 0.5, 0.5312, 0.5, 0.9375, 0.5, 0.9062, 0.5, 0.9062, 0.5, 0.9375, 0.5, 0.09375, 0.5, 0.0625, 0.5, 0.0625, 0.5, 0.09375, 0.5, 0.5, 0.5, 0.4688, 0.5, 0.4688, 0.5, 0.5, 0.5, 0.9062, 0.5, 0.875, 0.5, 0.875, 0.5, 0.9062, 0.5, 0.0625, 0.5, 0.03125, 0.5, 0.03125, 0.5, 0.0625, 0.5, 0.4688, 0.5, 0.4375, 0.5, 0.4375, 0.5, 0.4688, 0.5, 0.875, 0.5, 0.8438, 0.5, 0.8438, 0.5, 0.875, 0.5, 0.03125, 0.5, 0.0, 0.5, 0.0, 0.5, 0.03125, 0.5, 0.4375, 0.5, 0.4062, 0.5, 0.4062, 0.5, 0.4375, 0.5, 0.8438, 0.5, 0.8125, 0.5, 0.8125, 0.5, 0.8438, 0.5, 0.4062, 0.5, 0.375, 0.5, 0.375, 0.5, 0.4062, 0.5, 0.8125, 0.5, 0.7812, 0.5, 0.7812, 0.5, 0.8125, 0.5, 0.375, 0.5, 0.3438, 0.5, 0.3438, 0.5, 0.375, 0.5, 0.7812, 0.5, 0.75, 0.5, 0.75, 0.5, 0.7812, 0.5, 0.3438, 0.5, 0.3125, 0.5, 0.3125, 0.5, 0.3438, 0.5, 0.75, 0.5, 0.7188, 0.5, 0.7188, 0.5, 0.75, 0.5, 0.3125, 0.5, 0.2812, 0.5, 0.2812, 0.5, 0.3125, 0.5, 0.7188, 0.5, 0.6875, 0.5, 0.6875, 0.5, 0.7188, 0.5, 0.2812, 0.5, 0.25, 0.5, 0.25, 0.5, 0.2812, 0.5, 0.6875, 0.5, 0.6562, 0.5, 0.6562, 0.5, 0.6875, 0.5, 0.25, 0.5, 0.2188, 0.5, 0.2188, 0.5, 0.25, 0.5, 0.6562, 0.5, 0.625, 0.5, 0.625, 0.5, 0.6562, 0.5, 0.2188, 0.5, 0.1875, 0.5, 0.1875, 0.5, 0.2188, 0.5, 0.625, 0.5, 0.5938, 0.5, 0.5938, 0.5, 0.625, 0.5, 0.1875, 0.5, 0.1562, 0.5, 0.1562, 0.5, 0.1875, 0.5, 0.5938, 0.5, 0.5625, 0.5, 0.5625, 0.5, 0.5938, 0.5, 1.0, 0.5, 0.9688, 0.5, 0.9688, 0.5, 1.0, 0.5, 0.1562, 0.5, 0.125, 0.5, 0.125, 0.5, 0.1562, 0.5, 0.5625, 0.5, 0.5312, 0.5, 0.5312, 0.5, 0.5625, 0.5, 0.7813, 0.5, 0.75, 0.5, 0.75, 0.5, 0.7812, 0.5, 0.03125, 0.5, 0.0, 0.5, 0.0, 0.5, 0.03125, 0.5, 0.4375, 0.5, 0.4062, 0.5, 0.4062, 0.5, 0.4375, 0.5, 0.8438, 0.5, 0.8125, 0.5, 0.8125, 0.5, 0.8438, 0.5, 0.4062, 0.5, 0.375, 0.5, 0.375, 0.5, 0.4062, 0.5, 0.8125, 0.5, 0.7812, 0.5, 0.7812, 0.5, 0.8125, 0.5, 0.375, 0.5, 0.3438, 0.5, 0.3438, 0.5, 0.375, 0.5, 0.7812, 0.5, 0.75, 0.5, 0.75, 0.5, 0.7812, 0.5, 0.3438, 0.5, 0.3125, 0.5, 0.3125, 0.5, 0.3438, 0.5, 0.75, 0.5, 0.7188, 0.5, 0.7188, 0.5, 0.75, 0.5, 0.3125, 0.5, 0.2812, 0.5, 0.2812, 0.5, 0.3125, 0.5, 0.7188, 0.5, 0.6875, 0.5, 0.6875, 0.5, 0.7188, 0.5, 0.2812, 0.5, 0.25, 0.5, 0.25, 0.5, 0.2812, 0.5, 0.6875, 0.5, 0.6562, 0.5, 0.6562, 0.5, 0.6875, 0.5, 0.25, 0.5, 0.2188, 0.5, 0.2188, 0.5, 0.25, 0.5, 0.6562, 0.5, 0.625, 0.5, 0.625, 0.5, 0.6562, 0.5, 0.2188, 0.5, 0.1875, 0.5, 0.1875, 0.5, 0.2188, 0.5, 0.625, 0.5, 0.5938, 0.5, 0.5938, 0.5, 0.625, 0.5, 0.1875, 0.5, 0.1562, 0.5, 0.1562, 0.5, 0.1875, 0.5, 0.5938, 0.5, 0.5625, 0.5, 0.5625, 0.5, 0.5938, 0.5, 1.0, 0.5, 0.9688, 0.5, 0.9688, 0.5, 1.0, 0.5, 0.1562, 0.5, 0.125, 0.5, 0.125, 0.5, 0.1562, 0.5, 0.5625, 0.5, 0.5312, 0.5, 0.5312, 0.5, 0.5625, 0.5, 0.9688, 0.5, 0.9375, 0.5, 0.9375, 0.5, 0.9688, 0.5, 0.125, 0.5, 0.09375, 0.5, 0.09375, 0.5, 0.125, 0.5, 0.5312, 0.5, 0.5, 0.5, 0.5, 0.5, 0.5312, 0.5, 0.9375, 0.5, 0.9062, 0.5, 0.9062, 0.5, 0.9375, 0.5, 0.09375, 0.5, 0.0625, 0.5, 0.0625, 0.5, 0.09375, 0.5, 0.5, 0.5, 0.4688, 0.5, 0.4688, 0.5, 0.5, 0.5, 0.9062, 0.5, 0.875, 0.5, 0.875, 0.5, 0.9062, 0.5, 0.0625, 0.5, 0.03125, 0.5, 0.03125, 0.5, 0.0625, 0.5, 0.4688, 0.5, 0.4375, 0.5, 0.4375, 0.5, 0.4688, 0.5, 0.6875, 0.5, 0.6562, 0.5, 0.6562, 0.5, 0.6875, 0.5, 0.3438, 0.5, 0.3125, 0.5, 0.3125, 0.5, 0.3438, 0.5, 0.75, 0.5, 0.7188, 0.5, 0.7188, 0.5, 0.75, 0.5, 0.3125, 0.5, 0.2812, 0.5, 0.2812, 0.5, 0.3125, 0.5, 0.7188, 0.5, 0.6875, 0.5, 0.6875, 0.5, 0.7188, 0.5, 0.2812, 0.5, 0.25, 0.5, 0.25, 0.5, 0.2812, 0.5, 0.6875, 0.5, 0.6562, 0.5, 0.6562, 0.5, 0.6875, 0.5, 0.25, 0.5, 0.2188, 0.5, 0.2188, 0.5, 0.25, 0.5, 0.6562, 0.5, 0.625, 0.5, 0.625, 0.5, 0.6562, 0.5, 0.2188, 0.5, 0.1875, 0.5, 0.1875, 0.5, 0.2188, 0.5, 0.625, 0.5, 0.5938, 0.5, 0.5938, 0.5, 0.625, 0.5, 0.1875, 0.5, 0.1562, 0.5, 0.1562, 0.5, 0.1875, 0.5, 0.5938, 0.5, 0.5625, 0.5, 0.5625, 0.5, 0.5938, 0.5, 1.0, 0.5, 0.9688, 0.5, 0.9688, 0.5, 1.0, 0.5, 0.1562, 0.5, 0.125, 0.5, 0.125, 0.5, 0.1562, 0.5, 0.5625, 0.5, 0.5312, 0.5, 0.5312, 0.5, 0.5625, 0.5, 0.9688, 0.5, 0.9375, 0.5, 0.9375, 0.5, 0.9688, 0.5, 0.125, 0.5, 0.09375, 0.5, 0.09375, 0.5, 0.125, 0.5, 0.5312, 0.5, 0.5, 0.5, 0.5, 0.5, 0.5312, 0.5, 0.9375, 0.5, 0.9062, 0.5, 0.9062, 0.5, 0.9375, 0.5, 0.09375, 0.5, 0.0625, 0.5, 0.0625, 0.5, 0.09375, 0.5, 0.5, 0.5, 0.4688, 0.5, 0.4688, 0.5, 0.5, 0.5, 0.9062, 0.5, 0.875, 0.5, 0.875, 0.5, 0.9062, 0.5, 0.0625, 0.5, 0.03125, 0.5, 0.03125, 0.5, 0.0625, 0.5, 0.4688, 0.5, 0.4375, 0.5, 0.4375, 0.5, 0.4688, 0.5, 0.875, 0.5, 0.8437, 0.5, 0.8438, 0.5, 0.875, 0.5, 0.03125, 0.5, 0.0, 0.5, 0.0, 0.5, 0.03125, 0.5, 0.4375, 0.5, 0.4062, 0.5, 0.4062, 0.5, 0.4375, 0.5, 0.8437, 0.5, 0.8125, 0.5, 0.8125, 0.5, 0.8438, 0.5, 0.4062, 0.5, 0.375, 0.5, 0.375, 0.5, 0.4062, 0.5, 0.8125, 0.5, 0.7813, 0.5, 0.7812, 0.5, 0.8125, 0.5, 0.375, 0.5, 0.3438, 0.5, 0.3438, 0.5, 0.375, 0.5, 0.5938, 0.5, 0.5625, 0.5, 0.5625, 0.5, 0.5938, 0.5, 0.25, 0.5, 0.2188, 0.5, 0.2188, 0.5, 0.25, 0.5, 0.6562, 0.5, 0.625, 0.5, 0.625, 0.5, 0.6562, 0.5, 0.2188, 0.5, 0.1875, 0.5, 0.1875, 0.5, 0.2188, 0.5, 0.625, 0.5, 0.5938, 0.5, 0.5938, 0.5, 0.625, 0.5, 0.1875, 0.5, 0.1562, 0.5, 0.1562, 0.5, 0.1875, 0.5, 0.5938, 0.5, 0.5625, 0.5, 0.5625, 0.5, 0.5938, 0.5, 1.0, 0.5, 0.9688, 0.5, 0.9688, 0.5, 1.0, 0.5, 0.1562, 0.5, 0.125, 0.5, 0.125, 0.5, 0.1562, 0.5, 0.5625, 0.5, 0.5312, 0.5, 0.5312, 0.5, 0.5625, 0.5, 0.9688, 0.5, 0.9375, 0.5, 0.9375, 0.5, 0.9688, 0.5, 0.125, 0.5, 0.09375, 0.5, 0.09375, 0.5, 0.125, 0.5, 0.5312, 0.5, 0.5, 0.5, 0.5, 0.5, 0.5312, 0.5, 0.9375, 0.5, 0.9062, 0.5, 0.9062, 0.5, 0.9375, 0.5, 0.09375, 0.5, 0.0625, 0.5, 0.0625, 0.5, 0.09375, 0.5, 0.5, 0.5, 0.4688, 0.5, 0.4688, 0.5, 0.5, 0.5, 0.9062, 0.5, 0.875, 0.5, 0.875, 0.5, 0.9062, 0.5, 0.0625, 0.5, 0.03125, 0.5, 0.03125, 0.5, 0.0625, 0.5, 0.4688, 0.5, 0.4375, 0.5, 0.4375, 0.5, 0.4688, 0.5, 0.875, 0.5, 0.8438, 0.5, 0.8438, 0.5, 0.875, 0.5, 0.03125, 0.5, 0.0, 0.5, 0.0, 0.5, 0.03125, 0.5, 0.4375, 0.5, 0.4062, 0.5, 0.4062, 0.5, 0.4375, 0.5, 0.8438, 0.5, 0.8125, 0.5, 0.8125, 0.5, 0.8438, 0.5, 0.4062, 0.5, 0.375, 0.5, 0.375, 0.5, 0.4062, 0.5, 0.8125, 0.5, 0.7812, 0.5, 0.7812, 0.5, 0.8125, 0.5, 0.375, 0.5, 0.3438, 0.5, 0.3438, 0.5, 0.375, 0.5, 0.7812, 0.5, 0.75, 0.5, 0.75, 0.5, 0.7812, 0.5, 0.3438, 0.5, 0.3125, 0.5, 0.3125, 0.5, 0.3438, 0.5, 0.75, 0.5, 0.7188, 0.5, 0.7188, 0.5, 0.75, 0.5, 0.3125, 0.5, 0.2812, 0.5, 0.2812, 0.5, 0.3125, 0.5, 0.7188, 0.5, 0.6875, 0.5, 0.6875, 0.5, 0.7188, 0.5, 0.2812, 0.5, 0.25, 0.5, 0.25, 0.5, 0.2812, 0.5, 0.75, 0.49, 0.7968, 0.4854, 0.8418, 0.4717, 0.8833, 0.4496, 0.9197, 0.4197, 0.9496, 0.3833, 0.9717, 0.3418, 0.9854, 0.2968, 0.99, 0.25, 0.9854, 0.2032, 0.9717, 0.1582, 0.9496, 0.1167, 0.9197, 0.08029, 0.8833, 0.05045, 0.8418, 0.02827, 0.7968, 0.01461, 0.75, 0.01, 0.7032, 0.01461, 0.6582, 0.02827, 0.6167, 0.05045, 0.5803, 0.08029, 0.5504, 0.1167, 0.5283, 0.1582, 0.5146, 0.2032, 0.51, 0.25, 0.5146, 0.2968, 0.5283, 0.3418, 0.5504, 0.3833, 0.5803, 0.4197, 0.6167, 0.4496, 0.6582, 0.4717, 0.7032, 0.4854, 1.0, 0.5, 0.9688, 0.5, 0.9688, 0.5, 1.0, 0.5, 0.1562, 0.5, 0.125, 0.5, 0.125, 0.5, 0.1562, 0.5, 0.5625, 0.5, 0.5312, 0.5, 0.5312, 0.5, 0.5625, 0.5, 0.9688, 0.5, 0.9375, 0.5, 0.9375, 0.5, 0.9688, 0.5, 0.125, 0.5, 0.09375, 0.5, 0.09375, 0.5, 0.125, 0.5, 0.5312, 0.5, 0.5, 0.5, 0.5, 0.5, 0.5312, 0.5, 0.9375, 0.5, 0.9062, 0.5, 0.9062, 0.5, 0.9375, 0.5, 0.09375, 0.5, 0.0625, 0.5, 0.0625, 0.5, 0.09375, 0.5, 0.5, 0.5, 0.4688, 0.5, 0.4688, 0.5, 0.5, 0.5, 0.9062, 0.5, 0.875, 0.5, 0.875, 0.5, 0.9062, 0.5, 0.0625, 0.5, 0.03125, 0.5, 0.03125, 0.5, 0.0625, 0.5, 0.4688, 0.5, 0.4375, 0.5, 0.4375, 0.5, 0.4688, 0.5, 0.875, 0.5, 0.8438, 0.5, 0.8438, 0.5, 0.875, 0.5, 0.03125, 0.5, 0.0, 0.5, 0.0, 0.5, 0.03125, 0.5, 0.4375, 0.5, 0.4062, 0.5, 0.4062, 0.5, 0.4375, 0.5, 0.8438, 0.5, 0.8125, 0.5, 0.8125, 0.5, 0.8438, 0.5, 0.4062, 0.5, 0.375, 0.5, 0.375, 0.5, 0.4062, 0.5, 0.8125, 0.5, 0.7812, 0.5, 0.7812, 0.5, 0.8125, 0.5, 0.375, 0.5, 0.3437, 0.5, 0.3437, 0.5, 0.375, 0.5, 0.7812, 0.5, 0.75, 0.5, 0.75, 0.5, 0.7812, 0.5, 0.3438, 0.5, 0.3125, 0.5, 0.3125, 0.5, 0.3438, 0.5, 0.75, 0.5, 0.7188, 0.5, 0.7188, 0.5, 0.75, 0.5, 0.3125, 0.5, 0.2812, 0.5, 0.2812, 0.5, 0.3125, 0.5, 0.7188, 0.5, 0.6875, 0.5, 0.6875, 0.5, 0.7188, 0.5, 0.2812, 0.5, 0.25, 0.5, 0.25, 0.5, 0.2812, 0.5, 0.6875, 0.5, 0.6562, 0.5, 0.6562, 0.5, 0.6875, 0.5, 0.25, 0.5, 0.2188, 0.5, 0.2188, 0.5, 0.25, 0.5, 0.6562, 0.5, 0.625, 0.5, 0.625, 0.5, 0.6562, 0.5, 0.2188, 0.5, 0.1875, 0.5, 0.1875, 0.5, 0.2188, 0.5, 0.625, 0.5, 0.5938, 0.5, 0.5938, 0.5, 0.625, 0.5, 0.1875, 0.5, 0.1562, 0.5, 0.1563, 0.5, 0.1875, 0.5, 0.03125, 0.5, 0.03125, 1.0, 9.313e-10, 1.0, 0.0, 0.5, 0.0625, 0.5, 0.0625, 1.0, 0.03125, 1.0, 0.03125, 0.5, 0.09375, 0.5, 0.09375, 1.0, 0.0625, 1.0, 0.0625, 0.5, 0.125, 0.5, 0.125, 1.0, 0.09375, 1.0, 0.09375, 0.5, 0.1562, 0.5, 0.1562, 1.0, 0.125, 1.0, 0.125, 0.5, 0.1875, 0.5, 0.1875, 1.0, 0.1562, 1.0, 0.1562, 0.5, 0.2187, 0.5, 0.2188, 0.9208, 0.1875, 1.0, 0.1875, 0.5, 0.25, 0.5, 0.25, 1.0, 0.2188, 0.9208, 0.2187, 0.5, 0.2812, 0.5, 0.2812, 1.0, 0.25, 1.0, 0.25, 0.5, 0.3125, 0.5, 0.3125, 1.0, 0.2812, 1.0, 0.2812, 0.5, 0.3438, 0.5, 0.3438, 1.0, 0.3125, 1.0, 0.3125, 0.5, 0.375, 0.5, 0.375, 1.0, 0.3438, 1.0, 0.3438, 0.5, 0.4062, 0.5, 0.4062, 1.0, 0.375, 1.0, 0.375, 0.5, 0.4375, 0.5, 0.4375, 1.0, 0.4062, 1.0, 0.4062, 0.5, 0.4688, 0.5, 0.4688, 1.0, 0.4375, 1.0, 0.4375, 0.5, 0.5, 0.5, 0.5, 1.0, 0.4688, 1.0, 0.4688, 0.5, 0.5312, 0.5, 0.5312, 1.0, 0.5, 1.0, 0.5, 0.5, 0.5625, 0.5, 0.5625, 1.0, 0.5312, 1.0, 0.5312, 0.5, 0.5938, 0.5, 0.5938, 1.0, 0.5625, 1.0, 0.5625, 0.5, 0.625, 0.5, 0.625, 1.0, 0.5938, 1.0, 0.5938, 0.5, 0.6562, 0.5, 0.6563, 1.0, 0.625, 1.0, 0.625, 0.5, 0.6875, 0.5, 0.6875, 1.0, 0.6563, 1.0, 0.6562, 0.5, 0.7187, 0.5, 0.7188, 1.0, 0.6875, 1.0, 0.6875, 0.5, 0.75, 0.5, 0.75, 1.0, 0.7188, 1.0, 0.7187, 0.5, 0.7812, 0.5, 0.7812, 0.9208, 0.75, 1.0, 0.75, 0.5, 0.8125, 0.5, 0.8125, 1.0, 0.7812, 0.9208, 0.7812, 0.5, 0.8437, 0.5, 0.8438, 1.0, 0.8125, 1.0, 0.8125, 0.5, 0.875, 0.5, 0.875, 1.0, 0.8438, 1.0, 0.8437, 0.5, 0.9062, 0.5, 0.9062, 1.0, 0.875, 1.0, 0.875, 0.5, 0.9375, 0.5, 0.9375, 1.0, 0.9062, 1.0, 0.9062, 0.5, 0.9688, 0.5, 0.9688, 1.0, 0.9375, 1.0, 0.9375, 0.5, 1.0, 0.5, 1.0, 1.0, 0.9688, 1.0, 0.9688, 0.5, 0.25, 0.49, 0.2968, 0.4854, 0.2968, 0.4854, 0.25, 0.49, 0.2968, 0.4854, 0.3418, 0.4717, 0.3418, 0.4717, 0.2968, 0.4854, 0.3418, 0.4717, 0.3833, 0.4496, 0.3833, 0.4496, 0.3418, 0.4717, 0.3833, 0.4496, 0.4197, 0.4197, 0.4197, 0.4197, 0.3833, 0.4496, 0.4197, 0.4197, 0.4496, 0.3833, 0.4496, 0.3833, 0.4197, 0.4197, 0.4496, 0.3833, 0.4717, 0.3418, 0.4717, 0.3418, 0.4496, 0.3833, 0.4717, 0.3418, 0.4854, 0.2968, 0.4854, 0.2968, 0.4717, 0.3418, 0.4854, 0.2968, 0.49, 0.25, 0.49, 0.25, 0.4854, 0.2968, 0.49, 0.25, 0.4854, 0.2032, 0.4854, 0.2032, 0.49, 0.25, 0.4854, 0.2032, 0.4717, 0.1582, 0.4717, 0.1582, 0.4854, 0.2032, 0.4717, 0.1582, 0.4496, 0.1167, 0.4496, 0.1167, 0.4717, 0.1582, 0.4496, 0.1167, 0.4197, 0.08029, 0.4197, 0.08029, 0.4496, 0.1167, 0.4197, 0.08029, 0.3833, 0.05045, 0.3833, 0.05045, 0.4197, 0.08029, 0.3833, 0.05045, 0.3418, 0.02827, 0.3418, 0.02827, 0.3833, 0.05045, 0.3418, 0.02827, 0.2968, 0.01461, 0.2968, 0.01461, 0.3418, 0.02827, 0.2968, 0.01461, 0.25, 0.01, 0.25, 0.01, 0.2968, 0.01461, 0.25, 0.01, 0.2032, 0.01461, 0.2032, 0.01461, 0.25, 0.01, 0.2032, 0.01461, 0.1582, 0.02827, 0.1582, 0.02827, 0.2032, 0.01461, 0.1582, 0.02827, 0.1167, 0.05045, 0.1167, 0.05045, 0.1582, 0.02827, 0.1167, 0.05045, 0.08029, 0.08029, 0.08029, 0.08029, 0.1167, 0.05045, 0.08029, 0.08029, 0.05045, 0.1167, 0.05045, 0.1167, 0.08029, 0.08029, 0.05045, 0.1167, 0.02827, 0.1582, 0.02827, 0.1582, 0.05045, 0.1167, 0.02827, 0.1582, 0.01461, 0.2032, 0.01461, 0.2032, 0.02827, 0.1582, 0.01461, 0.2032, 0.01, 0.25, 0.01, 0.25, 0.01461, 0.2032, 0.01, 0.25, 0.01461, 0.2968, 0.01461, 0.2968, 0.01, 0.25, 0.01461, 0.2968, 0.02827, 0.3418, 0.02827, 0.3418, 0.01461, 0.2968, 0.02827, 0.3418, 0.05045, 0.3833, 0.05045, 0.3833, 0.02827, 0.3418, 0.05045, 0.3833, 0.08029, 0.4197, 0.08029, 0.4197, 0.05045, 0.3833, 0.08029, 0.4197, 0.1167, 0.4496, 0.1167, 0.4496, 0.08029, 0.4197, 0.1167, 0.4496, 0.1582, 0.4717, 0.1582, 0.4717, 0.1167, 0.4496, 0.1582, 0.4717, 0.2032, 0.4854, 0.2032, 0.4854, 0.1582, 0.4717, 0.2032, 0.4854, 0.25, 0.49, 0.25, 0.49, 0.2032, 0.4854, 1.0, 0.5, 1.0, 0.5, 0.9688, 0.5, 0.9688, 0.5, 0.9688, 0.5, 0.9688, 0.5, 0.9375, 0.5, 0.9375, 0.5, 0.9375, 0.5, 0.9375, 0.5, 0.9062, 0.5, 0.9062, 0.5, 0.9062, 0.5, 0.9062, 0.5, 0.875, 0.5, 0.875, 0.5, 0.875, 0.5, 0.875, 0.5, 0.8437, 0.5, 0.8438, 0.5, 0.8438, 0.5, 0.8437, 0.5, 0.8125, 0.5, 0.8125, 0.5, 0.8125, 0.5, 0.8125, 0.5, 0.7812, 0.5, 0.7812, 0.5, 0.7812, 0.5, 0.7812, 0.5, 0.75, 0.5, 0.75, 0.5, 0.75, 0.5, 0.75, 0.5, 0.7187, 0.5, 0.7188, 0.5, 0.7188, 0.5, 0.7187, 0.5, 0.6875, 0.5, 0.6875, 0.5, 0.6875, 0.5, 0.6875, 0.5, 0.6562, 0.5, 0.6562, 0.5, 0.6562, 0.5, 0.6562, 0.5, 0.625, 0.5, 0.625, 0.5, 0.625, 0.5, 0.625, 0.5, 0.5938, 0.5, 0.5938, 0.5, 0.5938, 0.5, 0.5938, 0.5, 0.5625, 0.5, 0.5625, 0.5, 0.5625, 0.5, 0.5625, 0.5, 0.5312, 0.5, 0.5312, 0.5, 0.5312, 0.5, 0.5312, 0.5, 0.5, 0.5, 0.5, 0.5, 0.5, 0.5, 0.5, 0.5, 0.4688, 0.5, 0.4688, 0.5, 0.4688, 0.5, 0.4688, 0.5, 0.4375, 0.5, 0.4375, 0.5, 0.4375, 0.5, 0.4375, 0.5, 0.4062, 0.5, 0.4062, 0.5, 0.4062, 0.5, 0.4062, 0.5, 0.375, 0.5, 0.375, 0.5, 0.375, 0.5, 0.375, 0.5, 0.3438, 0.5, 0.3438, 0.5, 0.3438, 0.5, 0.3438, 0.5, 0.3125, 0.5, 0.3125, 0.5, 0.3125, 0.5, 0.3125, 0.5, 0.2812, 0.5, 0.2812, 0.5, 0.2812, 0.5, 0.2812, 0.5, 0.25, 0.5, 0.25, 0.5, 0.25, 0.5, 0.25, 0.5, 0.2187, 0.5, 0.2188, 0.5, 0.2188, 0.5, 0.2187, 0.5, 0.1875, 0.5, 0.1875, 0.5, 0.1875, 0.5, 0.1875, 0.5, 0.1562, 0.5, 0.1562, 0.5, 0.1562, 0.5, 0.1562, 0.5, 0.125, 0.5, 0.125, 0.5, 0.125, 0.5, 0.125, 0.5, 0.09375, 0.5, 0.09375, 0.5, 0.09375, 0.5, 0.09375, 0.5, 0.0625, 0.5, 0.0625, 0.5, 0.0625, 0.5, 0.0625, 0.5, 0.03125, 0.5, 0.03125, 0.5, 0.03125, 0.5, 0.03125, 0.5, 0.0, 0.5, 0.0, 0.5, 0.375, 0.5, 0.3438, 0.5, 0.3438, 0.5, 0.375, 0.5, 0.8125, 0.5, 0.7812, 0.5, 0.7812, 0.5, 0.8125, 0.5, 0.4062, 0.5, 0.375, 0.5, 0.375, 0.5, 0.4062, 0.5, 0.8438, 0.5, 0.8125, 0.5, 0.8125, 0.5, 0.8438, 0.5, 0.4375, 0.5, 0.4062, 0.5, 0.4062, 0.5, 0.4375, 0.5, 0.03125, 0.5, 0.0, 0.5, 0.0, 0.5, 0.03125, 0.5, 0.875, 0.5, 0.8438, 0.5, 0.8438, 0.5, 0.875, 0.5, 0.4688, 0.5, 0.4375, 0.5, 0.4375, 0.5, 0.4688, 0.5, 0.0625, 0.5, 0.03125, 0.5, 0.03125, 0.5, 0.0625, 0.5, 0.9062, 0.5, 0.875, 0.5, 0.875, 0.5, 0.9062, 0.5, 0.5, 0.5, 0.4688, 0.5, 0.4688, 0.5, 0.5, 0.5, 0.09375, 0.5, 0.0625, 0.5, 0.0625, 0.5, 0.09375, 0.5, 0.9375, 0.5, 0.9062, 0.5, 0.9062, 0.5, 0.9375, 0.5, 0.5312, 0.5, 0.5, 0.5, 0.5, 0.5, 0.5312, 0.5, 0.125, 0.5, 0.09375, 0.5, 0.09375, 0.5, 0.125, 0.5, 0.9688, 0.5, 0.9375, 0.5, 0.9375, 0.5, 0.9688, 0.5, 0.5625, 0.5, 0.5312, 0.5, 0.5312, 0.5, 0.5625, 0.5, 0.1562, 0.5, 0.125, 0.5, 0.125, 0.5, 0.1562, 0.5, 1.0, 0.5, 0.9688, 0.5, 0.9688, 0.5, 1.0, 0.5, 0.5938, 0.5, 0.5625, 0.5, 0.5625, 0.5, 0.5938, 0.5, 0.1875, 0.5, 0.1562, 0.5, 0.1562, 0.5, 0.1875, 0.5, 0.625, 0.5, 0.5938, 0.5, 0.5938, 0.5, 0.625, 0.5, 0.2188, 0.5, 0.1875, 0.5, 0.1875, 0.5, 0.2188, 0.5, 0.6562, 0.5, 0.625, 0.5, 0.625, 0.5, 0.6562, 0.5, 0.25, 0.5, 0.2188, 0.5, 0.2188, 0.5, 0.25, 0.5, 0.6875, 0.5, 0.6562, 0.5, 0.6562, 0.5, 0.6875, 0.5, 0.2812, 0.5, 0.25, 0.5, 0.25, 0.5, 0.2812, 0.5, 0.7188, 0.5, 0.6875, 0.5, 0.6875, 0.5, 0.7188, 0.5, 0.3125, 0.5, 0.2812, 0.5, 0.2812, 0.5, 0.3125, 0.5, 0.75, 0.5, 0.7188, 0.5, 0.7188, 0.5, 0.75, 0.5, 0.3438, 0.5, 0.3125, 0.5, 0.3125, 0.5, 0.3438, 0.5, 0.7812, 0.5, 0.75, 0.5, 0.75, 0.5, 0.7812, 0.5, 0.375, 0.5, 0.3438, 0.5, 0.3438, 0.5, 0.375, 0.5, 0.8125, 0.5, 0.7812, 0.5, 0.7813, 0.5, 0.8125, 0.5, 0.4062, 0.5, 0.375, 0.5, 0.375, 0.5, 0.4062, 0.5, 0.8438, 0.5, 0.8125, 0.5, 0.8125, 0.5, 0.8437, 0.5, 0.4375, 0.5, 0.4062, 0.5, 0.4062, 0.5, 0.4375, 0.5, 0.03125, 0.5, 0.0, 0.5, 0.0, 0.5, 0.03125, 0.5, 0.875, 0.5, 0.8438, 0.5, 0.8437, 0.5, 0.875, 0.5, 0.4688, 0.5, 0.4375, 0.5, 0.4375, 0.5, 0.4688, 0.5, 0.0625, 0.5, 0.03125, 0.5, 0.03125, 0.5, 0.0625, 0.5, 0.9062, 0.5, 0.875, 0.5, 0.875, 0.5, 0.9062, 0.5, 0.5, 0.5, 0.4688, 0.5, 0.4688, 0.5, 0.5, 0.5, 0.09375, 0.5, 0.0625, 0.5, 0.0625, 0.5, 0.09375, 0.5, 0.9375, 0.5, 0.9062, 0.5, 0.9062, 0.5, 0.9375, 0.5, 0.5312, 0.5, 0.5, 0.5, 0.5, 0.5, 0.5312, 0.5, 0.125, 0.5, 0.09375, 0.5, 0.09375, 0.5, 0.125, 0.5, 0.9688, 0.5, 0.9375, 0.5, 0.9375, 0.5, 0.9688, 0.5, 0.5625, 0.5, 0.5312, 0.5, 0.5312, 0.5, 0.5625, 0.5, 0.1562, 0.5, 0.125, 0.5, 0.125, 0.5, 0.1562, 0.5, 1.0, 0.5, 0.9688, 0.5, 0.9688, 0.5, 1.0, 0.5, 0.5938, 0.5, 0.5625, 0.5, 0.5625, 0.5, 0.5938, 0.5, 0.1875, 0.5, 0.1562, 0.5, 0.1562, 0.5, 0.1875, 0.5, 0.625, 0.5, 0.5938, 0.5, 0.5938, 0.5, 0.625, 0.5, 0.2188, 0.5, 0.1875, 0.5, 0.1875, 0.5, 0.2188, 0.5, 0.6562, 0.5, 0.625, 0.5, 0.625, 0.5, 0.6562, 0.5, 0.25, 0.5, 0.2188, 0.5, 0.2188, 0.5, 0.25, 0.5, 0.6875, 0.5, 0.6562, 0.5, 0.6562, 0.5, 0.6875, 0.5, 0.2812, 0.5, 0.25, 0.5, 0.25, 0.5, 0.2812, 0.5, 0.7188, 0.5, 0.6875, 0.5, 0.6875, 0.5, 0.7188, 0.5, 0.3125, 0.5, 0.2812, 0.5, 0.2812, 0.5, 0.3125, 0.5, 0.75, 0.5, 0.7188, 0.5, 0.7188, 0.5, 0.75, 0.5, 0.3438, 0.5, 0.3125, 0.5, 0.3125, 0.5, 0.3438, 0.5, 0.7812, 0.5, 0.75, 0.5, 0.75, 0.5, 0.7813, 0.5, 0.1875, 0.5, 0.1562, 0.5, 0.1562, 0.5, 0.1875, 0.5, 0.625, 0.5, 0.5938, 0.5, 0.5938, 0.5, 0.625, 0.5, 0.2188, 0.5, 0.1875, 0.5, 0.1875, 0.5, 0.2187, 0.5, 0.6562, 0.5, 0.625, 0.5, 0.625, 0.5, 0.6562, 0.5, 0.25, 0.5, 0.2188, 0.5, 0.2187, 0.5, 0.25, 0.5, 0.6875, 0.5, 0.6562, 0.5, 0.6562, 0.5, 0.6875, 0.5, 0.2812, 0.5, 0.25, 0.5, 0.25, 0.5, 0.2812, 0.5, 0.7188, 0.5, 0.6875, 0.5, 0.6875, 0.5, 0.7188, 0.5, 0.3125, 0.5, 0.2812, 0.5, 0.2812, 0.5, 0.3125, 0.5, 0.75, 0.5, 0.7188, 0.5, 0.7188, 0.5, 0.75, 0.5, 0.3438, 0.5, 0.3125, 0.5, 0.3125, 0.5, 0.3437, 0.5, 0.7812, 0.5, 0.75, 0.5, 0.75, 0.5, 0.7812, 0.5, 0.375, 0.5, 0.3438, 0.5, 0.3437, 0.5, 0.375, 0.5, 0.8125, 0.5, 0.7812, 0.5, 0.7812, 0.5, 0.8125, 0.5, 0.4062, 0.5, 0.375, 0.5, 0.375, 0.5, 0.4062, 0.5, 0.8438, 0.5, 0.8125, 0.5, 0.8125, 0.5, 0.8438, 0.5, 0.4375, 0.5, 0.4062, 0.5, 0.4062, 0.5, 0.4375, 0.5, 0.03125, 0.5, 0.0, 0.5, 0.0, 0.5, 0.03125, 0.5, 0.875, 0.5, 0.8438, 0.5, 0.8438, 0.5, 0.875, 0.5, 0.4688, 0.5, 0.4375, 0.5, 0.4375, 0.5, 0.4688, 0.5, 0.0625, 0.5, 0.03125, 0.5, 0.03125, 0.5, 0.0625, 0.5, 0.9062, 0.5, 0.875, 0.5, 0.875, 0.5, 0.9062, 0.5, 0.5, 0.5, 0.4688, 0.5, 0.4688, 0.5, 0.5, 0.5, 0.09375, 0.5, 0.0625, 0.5, 0.0625, 0.5, 0.09375, 0.5, 0.9375, 0.5, 0.9062, 0.5, 0.9062, 0.5, 0.9375, 0.5, 0.5312, 0.5, 0.5, 0.5, 0.5, 0.5, 0.5312, 0.5, 0.125, 0.5, 0.09375, 0.5, 0.09375, 0.5, 0.125, 0.5, 0.9688, 0.5, 0.9375, 0.5, 0.9375, 0.5, 0.9687, 0.5, 0.5625, 0.5, 0.5312, 0.5, 0.5312, 0.5, 0.5625, 0.5, 0.1562, 0.5, 0.125, 0.5, 0.125, 0.5, 0.1562, 0.5, 1.0, 0.5, 0.9688, 0.5, 0.9687, 0.5, 1.0, 0.5, 0.5938, 0.5, 0.5625, 0.5, 0.5625, 0.5, 0.5938, 0.5, 0.1875, 0.5, 0.1562, 0.5, 0.1562, 0.5, 0.1875, 0.5, 0.625, 0.5, 0.5938, 0.5, 0.5938, 0.5, 0.625, 0.5, 0.2187, 0.5, 0.1875, 0.5, 0.1875, 0.5, 0.2188, 0.5, 0.6562, 0.5, 0.625, 0.5, 0.625, 0.5, 0.6562, 0.5, 0.25, 0.5, 0.2187, 0.5, 0.2188, 0.5, 0.25, 0.5, 0.6875, 0.5, 0.6562, 0.5, 0.6562, 0.5, 0.6875, 0.5, 0.2812, 0.5, 0.25, 0.5, 0.25, 0.5, 0.2812, 0.5, 0.7188, 0.5, 0.6875, 0.5, 0.6875, 0.5, 0.7188, 0.5, 0.3125, 0.5, 0.2812, 0.5, 0.2812, 0.5, 0.3125, 0.5, 0.75, 0.5, 0.7188, 0.5, 0.7188, 0.5, 0.75, 0.5, 0.3437, 0.5, 0.3125, 0.5, 0.3125, 0.5, 0.3437, 0.5, 0.7812, 0.5, 0.75, 0.5, 0.75, 0.5, 0.7812, 0.5, 0.375, 0.5, 0.3437, 0.5, 0.3437, 0.5, 0.375, 0.5, 0.8125, 0.5, 0.7812, 0.5, 0.7812, 0.5, 0.8125, 0.5, 0.4062, 0.5, 0.375, 0.5, 0.375, 0.5, 0.4062, 0.5, 0.8438, 0.5, 0.8125, 0.5, 0.8125, 0.5, 0.8438, 0.5, 0.4375, 0.5, 0.4062, 0.5, 0.4062, 0.5, 0.4375, 0.5, 0.03125, 0.5, 0.0, 0.5, 0.0, 0.5, 0.03125, 0.5, 0.875, 0.5, 0.8438, 0.5, 0.8438, 0.5, 0.875, 0.5, 0.4688, 0.5, 0.4375, 0.5, 0.4375, 0.5, 0.4688, 0.5, 0.0625, 0.5, 0.03125, 0.5, 0.03125, 0.5, 0.0625, 0.5, 0.9062, 0.5, 0.875, 0.5, 0.875, 0.5, 0.9062, 0.5, 0.5, 0.5, 0.4688, 0.5, 0.4688, 0.5, 0.5, 0.5, 0.09375, 0.5, 0.0625, 0.5, 0.0625, 0.5, 0.09375, 0.5, 0.9375, 0.5, 0.9062, 0.5, 0.9062, 0.5, 0.9375, 0.5, 0.5312, 0.5, 0.5, 0.5, 0.5, 0.5, 0.5312, 0.5, 0.125, 0.5, 0.09375, 0.5, 0.09375, 0.5, 0.125, 0.5, 0.9687, 0.5, 0.9375, 0.5, 0.9375, 0.5, 0.9688, 0.5, 0.5625, 0.5, 0.5312, 0.5, 0.5312, 0.5, 0.5625, 0.5, 0.1562, 0.5, 0.125, 0.5, 0.125, 0.5, 0.1562, 0.5, 1.0, 0.5, 0.9687, 0.5, 0.9688, 0.5, 1.0, 0.5, 0.5938, 0.5, 0.5625, 0.5, 0.5625, 0.5, 0.5938, 0.5, 0.7968, 0.4854, 0.75, 0.49, 0.75, 0.49, 0.7968, 0.4854, 0.8418, 0.4717, 0.7968, 0.4854, 0.7968, 0.4854, 0.8418, 0.4717, 0.8833, 0.4496, 0.8418, 0.4717, 0.8418, 0.4717, 0.8833, 0.4496, 0.9197, 0.4197, 0.8833, 0.4496, 0.8833, 0.4496, 0.9197, 0.4197, 0.9496, 0.3833, 0.9197, 0.4197, 0.9197, 0.4197, 0.9496, 0.3833, 0.9717, 0.3418, 0.9496, 0.3833, 0.9496, 0.3833, 0.9717, 0.3418, 0.9854, 0.2968, 0.9717, 0.3418, 0.9717, 0.3418, 0.9854, 0.2968, 0.99, 0.25, 0.9854, 0.2968, 0.9854, 0.2968, 0.99, 0.25, 0.9854, 0.2032, 0.99, 0.25, 0.99, 0.25, 0.9854, 0.2032, 0.9717, 0.1582, 0.9854, 0.2032, 0.9854, 0.2032, 0.9717, 0.1582, 0.9496, 0.1167, 0.9717, 0.1582, 0.9717, 0.1582, 0.9496, 0.1167, 0.9197, 0.08029, 0.9496, 0.1167, 0.9496, 0.1167, 0.9197, 0.08029, 0.8833, 0.05045, 0.9197, 0.08029, 0.9197, 0.08029, 0.8833, 0.05045, 0.8418, 0.02827, 0.8833, 0.05045, 0.8833, 0.05045, 0.8418, 0.02827, 0.7968, 0.01461, 0.8418, 0.02827, 0.8418, 0.02827, 0.7968, 0.01461, 0.75, 0.01, 0.7968, 0.01461, 0.7968, 0.01461, 0.75, 0.01, 0.7032, 0.01461, 0.75, 0.01, 0.75, 0.01, 0.7032, 0.01461, 0.6582, 0.02827, 0.7032, 0.01461, 0.7032, 0.01461, 0.6582, 0.02827, 0.6167, 0.05045, 0.6582, 0.02827, 0.6582, 0.02827, 0.6167, 0.05045, 0.5803, 0.08029, 0.6167, 0.05045, 0.6167, 0.05045, 0.5803, 0.08029, 0.5504, 0.1167, 0.5803, 0.08029, 0.5803, 0.08029, 0.5504, 0.1167, 0.5283, 0.1582, 0.5504, 0.1167, 0.5504, 0.1167, 0.5283, 0.1582, 0.5146, 0.2032, 0.5283, 0.1582, 0.5283, 0.1582, 0.5146, 0.2032, 0.51, 0.25, 0.5146, 0.2032, 0.5146, 0.2032, 0.51, 0.25, 0.5146, 0.2968, 0.51, 0.25, 0.51, 0.25, 0.5146, 0.2968, 0.5283, 0.3418, 0.5146, 0.2968, 0.5146, 0.2968, 0.5283, 0.3418, 0.5504, 0.3833, 0.5283, 0.3418, 0.5283, 0.3418, 0.5504, 0.3833, 0.5803, 0.4197, 0.5504, 0.3833, 0.5504, 0.3833, 0.5803, 0.4197, 0.6167, 0.4496, 0.5803, 0.4197, 0.5803, 0.4197, 0.6167, 0.4496, 0.6582, 0.4717, 0.6167, 0.4496, 0.6167, 0.4496, 0.6582, 0.4717, 0.7032, 0.4854, 0.6582, 0.4717, 0.6582, 0.4717, 0.7032, 0.4854, 0.75, 0.49, 0.7032, 0.4854, 0.7032, 0.4854, 0.75, 0.49])
me_cylinder.update()

# ---- objects
ob_cylinder = bpy.data.objects.new('Cylinder', me_cylinder)

# ---- transforms, parenting, visibility, modifiers, constraints
ob_cylinder.location = (0.0, 0.0, 0.0)
_m = ob_cylinder.modifiers.new('Subdivision', 'SUBSURF')
_m.levels = 2

# ---- collection membership
col_collection.objects.link(ob_cylinder)

# ---- scene / render settings (as saved in the file)
scene.frame_start = 1; scene.frame_end = 250; scene.frame_set(1)
scene.render.engine = 'BLENDER_EEVEE_NEXT'
scene.cycles.sampling_pattern = 'TABULATED_SOBOL'
scene.cycles.use_light_tree = False
scene.view_settings.view_transform = 'Filmic'
bpy.context.view_layer.update()

# ---- added for rendering (the .blend has no active camera and no usable light): camera, sun
cam_auto = bpy.data.cameras.new('AutoCamera')
cam_auto.lens = 50.0
cam_auto.sensor_width = 36.0
cam_auto.clip_end = 1000.0
ob_auto_camera = bpy.data.objects.new('AutoCamera', cam_auto)
scene.collection.objects.link(ob_auto_camera)
ob_auto_camera.location = (0.869739, -0.755637, 0.981451)
ob_auto_camera.rotation_euler = (1.09748, -7.21219e-08, 0.694738)
scene.camera = ob_auto_camera
light_auto_sun = bpy.data.lights.new('AutoSun', 'SUN')
light_auto_sun.energy = 3.0
light_auto_sun.angle = 0.0523599
ob_auto_sun = bpy.data.objects.new('AutoSun', light_auto_sun)
scene.collection.objects.link(ob_auto_sun)
ob_auto_sun.rotation_euler = (0.872665, 0.174533, 0.523599)
bpy.context.view_layer.update()
